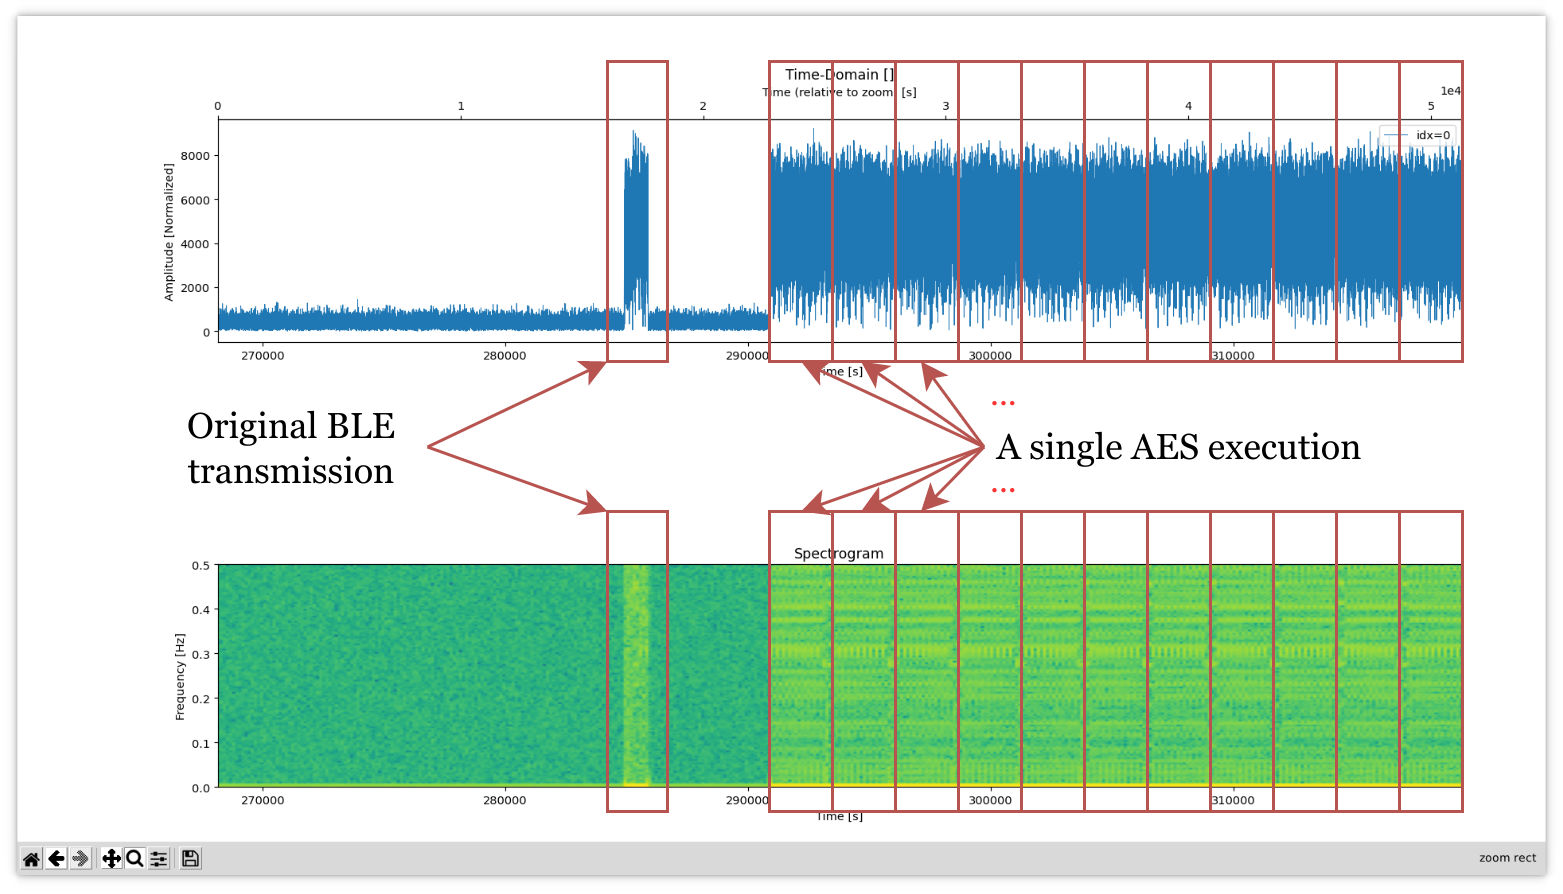

The diagram above was exported from draw.io. Its source (the exported page's mxGraphModel, read from the mxfile embedded in the PNG):
<mxGraphModel dx="618" dy="377" grid="1" gridSize="10" guides="1" tooltips="1" connect="1" arrows="1" fold="1" page="1" pageScale="1" pageWidth="827" pageHeight="1169" math="0" shadow="0">
  <root>
    <mxCell id="0" />
    <mxCell id="1" parent="0" />
    <mxCell id="zZZwZBWfNENaB9PE3SiM-9" value="" style="shape=image;verticalLabelPosition=bottom;labelBackgroundColor=default;verticalAlign=top;aspect=fixed;imageAspect=0;image=file:///home/pierre/downloads/2_dozens_aes.png;" vertex="1" parent="1">
      <mxGeometry x="678.5" y="250" width="520" height="297" as="geometry" />
    </mxCell>
    <mxCell id="zZZwZBWfNENaB9PE3SiM-5" value="&lt;br&gt;" style="rounded=0;whiteSpace=wrap;html=1;fillColor=none;strokeColor=#b85450;labelPosition=center;verticalLabelPosition=top;align=center;verticalAlign=bottom;fontFamily=Georgia;" vertex="1" parent="1">
      <mxGeometry x="880" y="270" width="20" height="100" as="geometry" />
    </mxCell>
    <mxCell id="zZZwZBWfNENaB9PE3SiM-6" value="Original BLE transmission" style="text;html=1;strokeColor=none;fillColor=none;align=center;verticalAlign=middle;whiteSpace=wrap;rounded=0;fontFamily=Georgia;" vertex="1" parent="1">
      <mxGeometry x="730" y="383.5" width="90" height="30" as="geometry" />
    </mxCell>
    <mxCell id="zZZwZBWfNENaB9PE3SiM-7" value="" style="endArrow=classic;html=1;rounded=0;fontFamily=Georgia;exitX=1;exitY=0.5;exitDx=0;exitDy=0;entryX=0;entryY=1;entryDx=0;entryDy=0;fillColor=#f8cecc;strokeColor=#b85450;" edge="1" parent="1" source="zZZwZBWfNENaB9PE3SiM-6" target="zZZwZBWfNENaB9PE3SiM-5">
      <mxGeometry width="50" height="50" relative="1" as="geometry">
        <mxPoint x="920" y="380" as="sourcePoint" />
        <mxPoint x="970" y="330" as="targetPoint" />
      </mxGeometry>
    </mxCell>
    <mxCell id="zZZwZBWfNENaB9PE3SiM-8" value="" style="endArrow=classic;html=1;rounded=0;fontFamily=Georgia;exitX=1;exitY=0.5;exitDx=0;exitDy=0;entryX=0;entryY=0;entryDx=0;entryDy=0;fillColor=#f8cecc;strokeColor=#b85450;" edge="1" parent="1" source="zZZwZBWfNENaB9PE3SiM-6" target="zZZwZBWfNENaB9PE3SiM-10">
      <mxGeometry width="50" height="50" relative="1" as="geometry">
        <mxPoint x="1070" y="388.5" as="sourcePoint" />
        <mxPoint x="1050" y="410" as="targetPoint" />
      </mxGeometry>
    </mxCell>
    <mxCell id="zZZwZBWfNENaB9PE3SiM-10" value="&lt;br&gt;" style="rounded=0;whiteSpace=wrap;html=1;fillColor=none;strokeColor=#b85450;labelPosition=center;verticalLabelPosition=top;align=center;verticalAlign=bottom;fontFamily=Georgia;" vertex="1" parent="1">
      <mxGeometry x="880" y="420" width="20" height="100" as="geometry" />
    </mxCell>
    <mxCell id="zZZwZBWfNENaB9PE3SiM-13" value="A single AES execution" style="text;html=1;strokeColor=none;fillColor=none;align=center;verticalAlign=middle;whiteSpace=wrap;rounded=0;fontFamily=Georgia;" vertex="1" parent="1">
      <mxGeometry x="1005.5" y="383.5" width="130" height="30" as="geometry" />
    </mxCell>
    <mxCell id="zZZwZBWfNENaB9PE3SiM-14" value="" style="endArrow=classic;html=1;rounded=0;fontFamily=Georgia;exitX=0;exitY=0.5;exitDx=0;exitDy=0;entryX=0.5;entryY=1;entryDx=0;entryDy=0;fillColor=#f8cecc;strokeColor=#b85450;" edge="1" source="zZZwZBWfNENaB9PE3SiM-13" target="zZZwZBWfNENaB9PE3SiM-39" parent="1">
      <mxGeometry width="50" height="50" relative="1" as="geometry">
        <mxPoint x="974" y="380" as="sourcePoint" />
        <mxPoint x="954" y="370" as="targetPoint" />
      </mxGeometry>
    </mxCell>
    <mxCell id="zZZwZBWfNENaB9PE3SiM-15" value="" style="endArrow=classic;html=1;rounded=0;fontFamily=Georgia;exitX=0;exitY=0.5;exitDx=0;exitDy=0;entryX=0.5;entryY=0;entryDx=0;entryDy=0;fillColor=#f8cecc;strokeColor=#b85450;" edge="1" source="zZZwZBWfNENaB9PE3SiM-13" target="zZZwZBWfNENaB9PE3SiM-16" parent="1">
      <mxGeometry width="50" height="50" relative="1" as="geometry">
        <mxPoint x="1124" y="388.5" as="sourcePoint" />
        <mxPoint x="1104" y="410" as="targetPoint" />
      </mxGeometry>
    </mxCell>
    <mxCell id="zZZwZBWfNENaB9PE3SiM-16" value="&lt;br&gt;" style="rounded=0;whiteSpace=wrap;html=1;fillColor=none;strokeColor=#b85450;labelPosition=center;verticalLabelPosition=top;align=center;verticalAlign=bottom;fontFamily=Georgia;" vertex="1" parent="1">
      <mxGeometry x="934" y="420" width="21" height="100" as="geometry" />
    </mxCell>
    <mxCell id="zZZwZBWfNENaB9PE3SiM-29" value="&lt;br&gt;" style="rounded=0;whiteSpace=wrap;html=1;fillColor=none;strokeColor=#b85450;labelPosition=center;verticalLabelPosition=top;align=center;verticalAlign=bottom;fontFamily=Georgia;" vertex="1" parent="1">
      <mxGeometry x="955" y="420" width="21" height="100" as="geometry" />
    </mxCell>
    <mxCell id="zZZwZBWfNENaB9PE3SiM-30" value="&lt;br&gt;" style="rounded=0;whiteSpace=wrap;html=1;fillColor=none;strokeColor=#b85450;labelPosition=center;verticalLabelPosition=top;align=center;verticalAlign=bottom;fontFamily=Georgia;" vertex="1" parent="1">
      <mxGeometry x="976" y="420" width="21" height="100" as="geometry" />
    </mxCell>
    <mxCell id="zZZwZBWfNENaB9PE3SiM-31" value="&lt;br&gt;" style="rounded=0;whiteSpace=wrap;html=1;fillColor=none;strokeColor=#b85450;labelPosition=center;verticalLabelPosition=top;align=center;verticalAlign=bottom;fontFamily=Georgia;" vertex="1" parent="1">
      <mxGeometry x="997" y="420" width="21" height="100" as="geometry" />
    </mxCell>
    <mxCell id="zZZwZBWfNENaB9PE3SiM-32" value="&lt;br&gt;" style="rounded=0;whiteSpace=wrap;html=1;fillColor=none;strokeColor=#b85450;labelPosition=center;verticalLabelPosition=top;align=center;verticalAlign=bottom;fontFamily=Georgia;" vertex="1" parent="1">
      <mxGeometry x="1018" y="420" width="21" height="100" as="geometry" />
    </mxCell>
    <mxCell id="zZZwZBWfNENaB9PE3SiM-33" value="&lt;br&gt;" style="rounded=0;whiteSpace=wrap;html=1;fillColor=none;strokeColor=#b85450;labelPosition=center;verticalLabelPosition=top;align=center;verticalAlign=bottom;fontFamily=Georgia;" vertex="1" parent="1">
      <mxGeometry x="1039" y="420" width="21" height="100" as="geometry" />
    </mxCell>
    <mxCell id="zZZwZBWfNENaB9PE3SiM-34" value="&lt;br&gt;" style="rounded=0;whiteSpace=wrap;html=1;fillColor=none;strokeColor=#b85450;labelPosition=center;verticalLabelPosition=top;align=center;verticalAlign=bottom;fontFamily=Georgia;" vertex="1" parent="1">
      <mxGeometry x="1060" y="420" width="21" height="100" as="geometry" />
    </mxCell>
    <mxCell id="zZZwZBWfNENaB9PE3SiM-35" value="&lt;br&gt;" style="rounded=0;whiteSpace=wrap;html=1;fillColor=none;strokeColor=#b85450;labelPosition=center;verticalLabelPosition=top;align=center;verticalAlign=bottom;fontFamily=Georgia;" vertex="1" parent="1">
      <mxGeometry x="1081" y="420" width="21" height="100" as="geometry" />
    </mxCell>
    <mxCell id="zZZwZBWfNENaB9PE3SiM-36" value="&lt;br&gt;" style="rounded=0;whiteSpace=wrap;html=1;fillColor=none;strokeColor=#b85450;labelPosition=center;verticalLabelPosition=top;align=center;verticalAlign=bottom;fontFamily=Georgia;" vertex="1" parent="1">
      <mxGeometry x="1102" y="420" width="21" height="100" as="geometry" />
    </mxCell>
    <mxCell id="zZZwZBWfNENaB9PE3SiM-37" value="&lt;br&gt;" style="rounded=0;whiteSpace=wrap;html=1;fillColor=none;strokeColor=#b85450;labelPosition=center;verticalLabelPosition=top;align=center;verticalAlign=bottom;fontFamily=Georgia;" vertex="1" parent="1">
      <mxGeometry x="1123" y="420" width="21" height="100" as="geometry" />
    </mxCell>
    <mxCell id="zZZwZBWfNENaB9PE3SiM-38" value="&lt;br&gt;" style="rounded=0;whiteSpace=wrap;html=1;fillColor=none;strokeColor=#b85450;labelPosition=center;verticalLabelPosition=top;align=center;verticalAlign=bottom;fontFamily=Georgia;" vertex="1" parent="1">
      <mxGeometry x="1144" y="420" width="21" height="100" as="geometry" />
    </mxCell>
    <mxCell id="zZZwZBWfNENaB9PE3SiM-39" value="&lt;br&gt;" style="rounded=0;whiteSpace=wrap;html=1;fillColor=none;strokeColor=#b85450;labelPosition=center;verticalLabelPosition=top;align=center;verticalAlign=bottom;fontFamily=Georgia;" vertex="1" parent="1">
      <mxGeometry x="934" y="270" width="21" height="100" as="geometry" />
    </mxCell>
    <mxCell id="zZZwZBWfNENaB9PE3SiM-40" value="&lt;br&gt;" style="rounded=0;whiteSpace=wrap;html=1;fillColor=none;strokeColor=#b85450;labelPosition=center;verticalLabelPosition=top;align=center;verticalAlign=bottom;fontFamily=Georgia;" vertex="1" parent="1">
      <mxGeometry x="955" y="270" width="21" height="100" as="geometry" />
    </mxCell>
    <mxCell id="zZZwZBWfNENaB9PE3SiM-41" value="&lt;br&gt;" style="rounded=0;whiteSpace=wrap;html=1;fillColor=none;strokeColor=#b85450;labelPosition=center;verticalLabelPosition=top;align=center;verticalAlign=bottom;fontFamily=Georgia;" vertex="1" parent="1">
      <mxGeometry x="976" y="270" width="21" height="100" as="geometry" />
    </mxCell>
    <mxCell id="zZZwZBWfNENaB9PE3SiM-42" value="&lt;br&gt;" style="rounded=0;whiteSpace=wrap;html=1;fillColor=none;strokeColor=#b85450;labelPosition=center;verticalLabelPosition=top;align=center;verticalAlign=bottom;fontFamily=Georgia;" vertex="1" parent="1">
      <mxGeometry x="997" y="270" width="21" height="100" as="geometry" />
    </mxCell>
    <mxCell id="zZZwZBWfNENaB9PE3SiM-43" value="&lt;br&gt;" style="rounded=0;whiteSpace=wrap;html=1;fillColor=none;strokeColor=#b85450;labelPosition=center;verticalLabelPosition=top;align=center;verticalAlign=bottom;fontFamily=Georgia;" vertex="1" parent="1">
      <mxGeometry x="1018" y="270" width="21" height="100" as="geometry" />
    </mxCell>
    <mxCell id="zZZwZBWfNENaB9PE3SiM-44" value="&lt;br&gt;" style="rounded=0;whiteSpace=wrap;html=1;fillColor=none;strokeColor=#b85450;labelPosition=center;verticalLabelPosition=top;align=center;verticalAlign=bottom;fontFamily=Georgia;" vertex="1" parent="1">
      <mxGeometry x="1039" y="270" width="21" height="100" as="geometry" />
    </mxCell>
    <mxCell id="zZZwZBWfNENaB9PE3SiM-45" value="&lt;br&gt;" style="rounded=0;whiteSpace=wrap;html=1;fillColor=none;strokeColor=#b85450;labelPosition=center;verticalLabelPosition=top;align=center;verticalAlign=bottom;fontFamily=Georgia;" vertex="1" parent="1">
      <mxGeometry x="1060" y="270" width="21" height="100" as="geometry" />
    </mxCell>
    <mxCell id="zZZwZBWfNENaB9PE3SiM-46" value="&lt;br&gt;" style="rounded=0;whiteSpace=wrap;html=1;fillColor=none;strokeColor=#b85450;labelPosition=center;verticalLabelPosition=top;align=center;verticalAlign=bottom;fontFamily=Georgia;" vertex="1" parent="1">
      <mxGeometry x="1081" y="270" width="21" height="100" as="geometry" />
    </mxCell>
    <mxCell id="zZZwZBWfNENaB9PE3SiM-47" value="&lt;br&gt;" style="rounded=0;whiteSpace=wrap;html=1;fillColor=none;strokeColor=#b85450;labelPosition=center;verticalLabelPosition=top;align=center;verticalAlign=bottom;fontFamily=Georgia;" vertex="1" parent="1">
      <mxGeometry x="1102" y="270" width="21" height="100" as="geometry" />
    </mxCell>
    <mxCell id="zZZwZBWfNENaB9PE3SiM-48" value="&lt;br&gt;" style="rounded=0;whiteSpace=wrap;html=1;fillColor=none;strokeColor=#b85450;labelPosition=center;verticalLabelPosition=top;align=center;verticalAlign=bottom;fontFamily=Georgia;" vertex="1" parent="1">
      <mxGeometry x="1123" y="270" width="21" height="100" as="geometry" />
    </mxCell>
    <mxCell id="zZZwZBWfNENaB9PE3SiM-49" value="&lt;br&gt;" style="rounded=0;whiteSpace=wrap;html=1;fillColor=none;strokeColor=#b85450;labelPosition=center;verticalLabelPosition=top;align=center;verticalAlign=bottom;fontFamily=Georgia;" vertex="1" parent="1">
      <mxGeometry x="1144" y="270" width="21" height="100" as="geometry" />
    </mxCell>
    <mxCell id="zZZwZBWfNENaB9PE3SiM-50" value="" style="endArrow=classic;html=1;rounded=0;fontFamily=Georgia;exitX=0;exitY=0.5;exitDx=0;exitDy=0;entryX=0.5;entryY=1;entryDx=0;entryDy=0;fillColor=#f8cecc;strokeColor=#b85450;" edge="1" parent="1" source="zZZwZBWfNENaB9PE3SiM-13">
      <mxGeometry width="50" height="50" relative="1" as="geometry">
        <mxPoint x="1010" y="398.5" as="sourcePoint" />
        <mxPoint x="964.5" y="370" as="targetPoint" />
      </mxGeometry>
    </mxCell>
    <mxCell id="zZZwZBWfNENaB9PE3SiM-51" value="" style="endArrow=classic;html=1;rounded=0;fontFamily=Georgia;exitX=0;exitY=0.5;exitDx=0;exitDy=0;entryX=0.5;entryY=0;entryDx=0;entryDy=0;fillColor=#f8cecc;strokeColor=#b85450;" edge="1" parent="1" source="zZZwZBWfNENaB9PE3SiM-13">
      <mxGeometry width="50" height="50" relative="1" as="geometry">
        <mxPoint x="1010" y="398.5" as="sourcePoint" />
        <mxPoint x="964.5" y="420" as="targetPoint" />
      </mxGeometry>
    </mxCell>
    <mxCell id="zZZwZBWfNENaB9PE3SiM-52" value="" style="endArrow=classic;html=1;rounded=0;fontFamily=Georgia;entryX=0.5;entryY=0;entryDx=0;entryDy=0;fillColor=#f8cecc;strokeColor=#b85450;exitX=0;exitY=0.5;exitDx=0;exitDy=0;" edge="1" parent="1" source="zZZwZBWfNENaB9PE3SiM-13">
      <mxGeometry width="50" height="50" relative="1" as="geometry">
        <mxPoint x="990" y="399" as="sourcePoint" />
        <mxPoint x="984.5" y="420" as="targetPoint" />
      </mxGeometry>
    </mxCell>
    <mxCell id="zZZwZBWfNENaB9PE3SiM-53" value="" style="endArrow=classic;html=1;rounded=0;fontFamily=Georgia;exitX=0;exitY=0.5;exitDx=0;exitDy=0;entryX=0.5;entryY=1;entryDx=0;entryDy=0;fillColor=#f8cecc;strokeColor=#b85450;" edge="1" parent="1" source="zZZwZBWfNENaB9PE3SiM-13">
      <mxGeometry width="50" height="50" relative="1" as="geometry">
        <mxPoint x="1010" y="398.5" as="sourcePoint" />
        <mxPoint x="984.5" y="370" as="targetPoint" />
      </mxGeometry>
    </mxCell>
    <mxCell id="zZZwZBWfNENaB9PE3SiM-55" value="..." style="edgeLabel;html=1;align=left;verticalAlign=middle;resizable=0;points=[];fontFamily=Georgia;fontColor=#FF3333;" vertex="1" connectable="0" parent="zZZwZBWfNENaB9PE3SiM-53">
      <mxGeometry x="0.2008" y="-1" relative="1" as="geometry">
        <mxPoint x="12" as="offset" />
      </mxGeometry>
    </mxCell>
    <mxCell id="zZZwZBWfNENaB9PE3SiM-56" value="..." style="edgeLabel;html=1;align=left;verticalAlign=middle;resizable=0;points=[];fontFamily=Georgia;fontColor=#FF3333;" vertex="1" connectable="0" parent="zZZwZBWfNENaB9PE3SiM-53">
      <mxGeometry x="0.2008" y="-1" relative="1" as="geometry">
        <mxPoint x="12" y="29" as="offset" />
      </mxGeometry>
    </mxCell>
  </root>
</mxGraphModel>